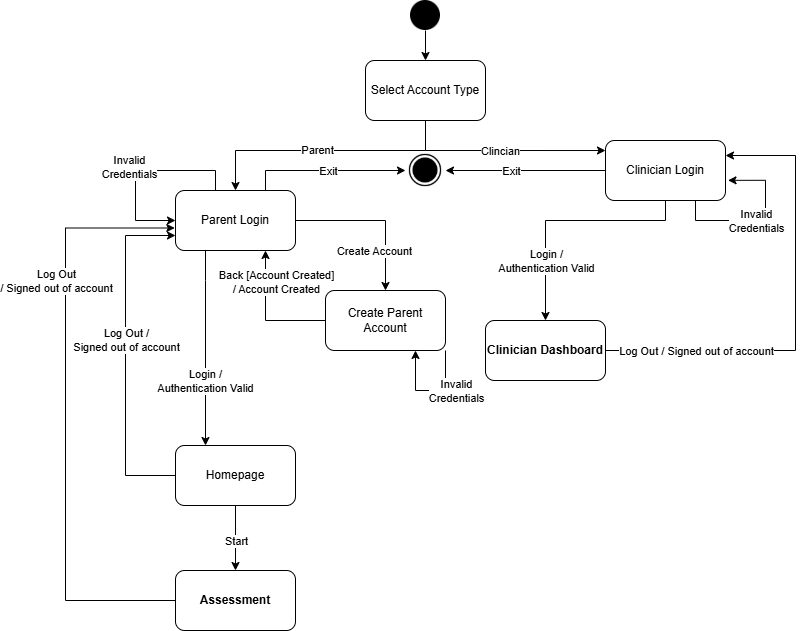

The diagram above was exported from draw.io. Its source (the exported page's mxGraphModel, read from the mxfile embedded in the PNG):
<mxGraphModel dx="916" dy="741" grid="1" gridSize="10" guides="1" tooltips="1" connect="1" arrows="1" fold="1" page="1" pageScale="1" pageWidth="1100" pageHeight="850" background="none" math="0" shadow="0">
  <root>
    <mxCell id="0" />
    <mxCell id="1" parent="0" />
    <mxCell id="JLNntl-zKEBdCk4uTLD9-18" style="edgeStyle=orthogonalEdgeStyle;rounded=0;orthogonalLoop=1;jettySize=auto;html=1;entryX=0.5;entryY=0;entryDx=0;entryDy=0;" edge="1" parent="1" source="JLNntl-zKEBdCk4uTLD9-1" target="JLNntl-zKEBdCk4uTLD9-17">
      <mxGeometry relative="1" as="geometry" />
    </mxCell>
    <mxCell id="JLNntl-zKEBdCk4uTLD9-33" value="Create Account" style="edgeLabel;html=1;align=center;verticalAlign=middle;resizable=0;points=[];" vertex="1" connectable="0" parent="JLNntl-zKEBdCk4uTLD9-18">
      <mxGeometry x="-0.2548" y="3" relative="1" as="geometry">
        <mxPoint x="18" y="33" as="offset" />
      </mxGeometry>
    </mxCell>
    <mxCell id="JLNntl-zKEBdCk4uTLD9-24" style="edgeStyle=orthogonalEdgeStyle;rounded=0;orthogonalLoop=1;jettySize=auto;html=1;entryX=0.25;entryY=0;entryDx=0;entryDy=0;" edge="1" parent="1" source="JLNntl-zKEBdCk4uTLD9-1" target="JLNntl-zKEBdCk4uTLD9-6">
      <mxGeometry relative="1" as="geometry">
        <Array as="points">
          <mxPoint x="220" y="300" />
          <mxPoint x="220" y="300" />
        </Array>
      </mxGeometry>
    </mxCell>
    <mxCell id="JLNntl-zKEBdCk4uTLD9-38" value="Login / &lt;br&gt;Authentication Valid" style="edgeLabel;html=1;align=center;verticalAlign=middle;resizable=0;points=[];" vertex="1" connectable="0" parent="JLNntl-zKEBdCk4uTLD9-24">
      <mxGeometry x="0.2" y="-1" relative="1" as="geometry">
        <mxPoint y="13" as="offset" />
      </mxGeometry>
    </mxCell>
    <mxCell id="JLNntl-zKEBdCk4uTLD9-46" style="edgeStyle=orthogonalEdgeStyle;rounded=0;orthogonalLoop=1;jettySize=auto;html=1;exitX=0.75;exitY=0;exitDx=0;exitDy=0;" edge="1" parent="1" source="JLNntl-zKEBdCk4uTLD9-1" target="JLNntl-zKEBdCk4uTLD9-26">
      <mxGeometry relative="1" as="geometry" />
    </mxCell>
    <mxCell id="JLNntl-zKEBdCk4uTLD9-47" value="Exit" style="edgeLabel;html=1;align=center;verticalAlign=middle;resizable=0;points=[];" vertex="1" connectable="0" parent="JLNntl-zKEBdCk4uTLD9-46">
      <mxGeometry x="-0.1355" y="-2" relative="1" as="geometry">
        <mxPoint x="13" y="-2" as="offset" />
      </mxGeometry>
    </mxCell>
    <mxCell id="JLNntl-zKEBdCk4uTLD9-1" value="Parent Login" style="rounded=1;whiteSpace=wrap;html=1;" vertex="1" parent="1">
      <mxGeometry x="190" y="210" width="120" height="60" as="geometry" />
    </mxCell>
    <mxCell id="JLNntl-zKEBdCk4uTLD9-43" style="edgeStyle=orthogonalEdgeStyle;rounded=0;orthogonalLoop=1;jettySize=auto;html=1;entryX=-0.006;entryY=0.625;entryDx=0;entryDy=0;entryPerimeter=0;" edge="1" parent="1" source="JLNntl-zKEBdCk4uTLD9-3" target="JLNntl-zKEBdCk4uTLD9-1">
      <mxGeometry relative="1" as="geometry">
        <mxPoint x="80" y="250" as="targetPoint" />
        <Array as="points">
          <mxPoint x="80" y="620" />
          <mxPoint x="80" y="248" />
        </Array>
      </mxGeometry>
    </mxCell>
    <mxCell id="JLNntl-zKEBdCk4uTLD9-3" value="Assessment" style="rounded=1;whiteSpace=wrap;html=1;fontStyle=1" vertex="1" parent="1">
      <mxGeometry x="190" y="590" width="120" height="60" as="geometry" />
    </mxCell>
    <mxCell id="JLNntl-zKEBdCk4uTLD9-36" style="edgeStyle=orthogonalEdgeStyle;rounded=0;orthogonalLoop=1;jettySize=auto;html=1;entryX=1;entryY=0.25;entryDx=0;entryDy=0;" edge="1" parent="1" source="JLNntl-zKEBdCk4uTLD9-4" target="JLNntl-zKEBdCk4uTLD9-14">
      <mxGeometry relative="1" as="geometry">
        <Array as="points">
          <mxPoint x="810" y="370" />
          <mxPoint x="810" y="175" />
        </Array>
      </mxGeometry>
    </mxCell>
    <mxCell id="JLNntl-zKEBdCk4uTLD9-37" value="Log Out / Signed out of account" style="edgeLabel;html=1;align=center;verticalAlign=middle;resizable=0;points=[];" vertex="1" connectable="0" parent="JLNntl-zKEBdCk4uTLD9-36">
      <mxGeometry x="0.1207" y="-2" relative="1" as="geometry">
        <mxPoint x="-102" y="65" as="offset" />
      </mxGeometry>
    </mxCell>
    <mxCell id="JLNntl-zKEBdCk4uTLD9-4" value="Clinician Dashboard" style="rounded=1;whiteSpace=wrap;html=1;fontStyle=1" vertex="1" parent="1">
      <mxGeometry x="500" y="340" width="120" height="60" as="geometry" />
    </mxCell>
    <mxCell id="JLNntl-zKEBdCk4uTLD9-23" style="edgeStyle=orthogonalEdgeStyle;rounded=0;orthogonalLoop=1;jettySize=auto;html=1;entryX=0.5;entryY=0;entryDx=0;entryDy=0;" edge="1" parent="1" source="JLNntl-zKEBdCk4uTLD9-6" target="JLNntl-zKEBdCk4uTLD9-3">
      <mxGeometry relative="1" as="geometry" />
    </mxCell>
    <mxCell id="JLNntl-zKEBdCk4uTLD9-45" value="Start" style="edgeLabel;html=1;align=center;verticalAlign=middle;resizable=0;points=[];" vertex="1" connectable="0" parent="JLNntl-zKEBdCk4uTLD9-23">
      <mxGeometry x="-0.1692" y="3" relative="1" as="geometry">
        <mxPoint x="-3" y="8" as="offset" />
      </mxGeometry>
    </mxCell>
    <mxCell id="JLNntl-zKEBdCk4uTLD9-41" style="edgeStyle=orthogonalEdgeStyle;rounded=0;orthogonalLoop=1;jettySize=auto;html=1;exitX=0;exitY=0.5;exitDx=0;exitDy=0;entryX=0;entryY=0.75;entryDx=0;entryDy=0;" edge="1" parent="1" source="JLNntl-zKEBdCk4uTLD9-6" target="JLNntl-zKEBdCk4uTLD9-1">
      <mxGeometry relative="1" as="geometry">
        <Array as="points">
          <mxPoint x="140" y="495" />
          <mxPoint x="140" y="255" />
        </Array>
      </mxGeometry>
    </mxCell>
    <mxCell id="JLNntl-zKEBdCk4uTLD9-6" value="Homepage" style="rounded=1;whiteSpace=wrap;html=1;" vertex="1" parent="1">
      <mxGeometry x="190" y="465" width="120" height="60" as="geometry" />
    </mxCell>
    <mxCell id="JLNntl-zKEBdCk4uTLD9-15" style="edgeStyle=orthogonalEdgeStyle;rounded=0;orthogonalLoop=1;jettySize=auto;html=1;entryX=0.5;entryY=0;entryDx=0;entryDy=0;" edge="1" parent="1" source="JLNntl-zKEBdCk4uTLD9-12" target="JLNntl-zKEBdCk4uTLD9-1">
      <mxGeometry relative="1" as="geometry">
        <Array as="points">
          <mxPoint x="440" y="170" />
          <mxPoint x="250" y="170" />
        </Array>
      </mxGeometry>
    </mxCell>
    <mxCell id="JLNntl-zKEBdCk4uTLD9-28" value="Parent" style="edgeLabel;html=1;align=center;verticalAlign=middle;resizable=0;points=[];" vertex="1" connectable="0" parent="JLNntl-zKEBdCk4uTLD9-15">
      <mxGeometry x="0.0667" relative="1" as="geometry">
        <mxPoint y="-1" as="offset" />
      </mxGeometry>
    </mxCell>
    <mxCell id="JLNntl-zKEBdCk4uTLD9-16" style="edgeStyle=orthogonalEdgeStyle;rounded=0;orthogonalLoop=1;jettySize=auto;html=1;exitX=0.5;exitY=1;exitDx=0;exitDy=0;entryX=0;entryY=0.167;entryDx=0;entryDy=0;entryPerimeter=0;" edge="1" parent="1" source="JLNntl-zKEBdCk4uTLD9-12" target="JLNntl-zKEBdCk4uTLD9-14">
      <mxGeometry relative="1" as="geometry">
        <mxPoint x="600" y="170" as="targetPoint" />
        <Array as="points">
          <mxPoint x="440" y="170" />
        </Array>
      </mxGeometry>
    </mxCell>
    <mxCell id="JLNntl-zKEBdCk4uTLD9-29" value="Clincian" style="edgeLabel;html=1;align=center;verticalAlign=middle;resizable=0;points=[];" vertex="1" connectable="0" parent="JLNntl-zKEBdCk4uTLD9-16">
      <mxGeometry x="-0.0035" relative="1" as="geometry">
        <mxPoint as="offset" />
      </mxGeometry>
    </mxCell>
    <mxCell id="JLNntl-zKEBdCk4uTLD9-12" value="Select Account Type" style="rounded=1;whiteSpace=wrap;html=1;" vertex="1" parent="1">
      <mxGeometry x="380" y="80" width="120" height="60" as="geometry" />
    </mxCell>
    <mxCell id="JLNntl-zKEBdCk4uTLD9-22" style="edgeStyle=orthogonalEdgeStyle;rounded=0;orthogonalLoop=1;jettySize=auto;html=1;exitX=0.5;exitY=1;exitDx=0;exitDy=0;entryX=0.5;entryY=0;entryDx=0;entryDy=0;" edge="1" parent="1" source="JLNntl-zKEBdCk4uTLD9-14" target="JLNntl-zKEBdCk4uTLD9-4">
      <mxGeometry relative="1" as="geometry">
        <Array as="points">
          <mxPoint x="680" y="240" />
          <mxPoint x="560" y="240" />
        </Array>
      </mxGeometry>
    </mxCell>
    <mxCell id="JLNntl-zKEBdCk4uTLD9-30" value="Login /&lt;br&gt;Authentication Valid" style="edgeLabel;html=1;align=center;verticalAlign=middle;resizable=0;points=[];" vertex="1" connectable="0" parent="JLNntl-zKEBdCk4uTLD9-22">
      <mxGeometry x="-0.181" y="1" relative="1" as="geometry">
        <mxPoint x="-42" y="39" as="offset" />
      </mxGeometry>
    </mxCell>
    <mxCell id="JLNntl-zKEBdCk4uTLD9-48" style="edgeStyle=orthogonalEdgeStyle;rounded=0;orthogonalLoop=1;jettySize=auto;html=1;entryX=1;entryY=0.5;entryDx=0;entryDy=0;" edge="1" parent="1" source="JLNntl-zKEBdCk4uTLD9-14" target="JLNntl-zKEBdCk4uTLD9-26">
      <mxGeometry relative="1" as="geometry" />
    </mxCell>
    <mxCell id="JLNntl-zKEBdCk4uTLD9-49" value="Exit" style="edgeLabel;html=1;align=center;verticalAlign=middle;resizable=0;points=[];" vertex="1" connectable="0" parent="JLNntl-zKEBdCk4uTLD9-48">
      <mxGeometry x="0.3789" y="1" relative="1" as="geometry">
        <mxPoint x="15" y="-1" as="offset" />
      </mxGeometry>
    </mxCell>
    <mxCell id="JLNntl-zKEBdCk4uTLD9-14" value="Clinician Login" style="rounded=1;whiteSpace=wrap;html=1;" vertex="1" parent="1">
      <mxGeometry x="620" y="160" width="120" height="60" as="geometry" />
    </mxCell>
    <mxCell id="JLNntl-zKEBdCk4uTLD9-20" style="edgeStyle=orthogonalEdgeStyle;rounded=0;orthogonalLoop=1;jettySize=auto;html=1;entryX=0.75;entryY=1;entryDx=0;entryDy=0;" edge="1" parent="1" source="JLNntl-zKEBdCk4uTLD9-17" target="JLNntl-zKEBdCk4uTLD9-1">
      <mxGeometry relative="1" as="geometry" />
    </mxCell>
    <mxCell id="JLNntl-zKEBdCk4uTLD9-35" value="Back [Account Created]&lt;br&gt;/ Account Created" style="edgeLabel;html=1;align=center;verticalAlign=middle;resizable=0;points=[];" vertex="1" connectable="0" parent="JLNntl-zKEBdCk4uTLD9-20">
      <mxGeometry x="0.3424" relative="1" as="geometry">
        <mxPoint x="10" y="-12" as="offset" />
      </mxGeometry>
    </mxCell>
    <mxCell id="JLNntl-zKEBdCk4uTLD9-17" value="Create Parent Account" style="rounded=1;whiteSpace=wrap;html=1;" vertex="1" parent="1">
      <mxGeometry x="340" y="310" width="120" height="60" as="geometry" />
    </mxCell>
    <mxCell id="JLNntl-zKEBdCk4uTLD9-19" style="edgeStyle=orthogonalEdgeStyle;rounded=0;orthogonalLoop=1;jettySize=auto;html=1;entryX=0.75;entryY=1;entryDx=0;entryDy=0;" edge="1" parent="1" source="JLNntl-zKEBdCk4uTLD9-17" target="JLNntl-zKEBdCk4uTLD9-17">
      <mxGeometry relative="1" as="geometry">
        <Array as="points">
          <mxPoint x="460" y="410" />
          <mxPoint x="430" y="410" />
        </Array>
      </mxGeometry>
    </mxCell>
    <mxCell id="JLNntl-zKEBdCk4uTLD9-34" value="Invalid &lt;br&gt;Credentials" style="edgeLabel;html=1;align=center;verticalAlign=middle;resizable=0;points=[];" vertex="1" connectable="0" parent="JLNntl-zKEBdCk4uTLD9-19">
      <mxGeometry x="0.2667" y="3" relative="1" as="geometry">
        <mxPoint x="43" as="offset" />
      </mxGeometry>
    </mxCell>
    <mxCell id="JLNntl-zKEBdCk4uTLD9-27" value="" style="edgeStyle=orthogonalEdgeStyle;rounded=0;orthogonalLoop=1;jettySize=auto;html=1;" edge="1" parent="1" source="JLNntl-zKEBdCk4uTLD9-25" target="JLNntl-zKEBdCk4uTLD9-12">
      <mxGeometry relative="1" as="geometry" />
    </mxCell>
    <mxCell id="JLNntl-zKEBdCk4uTLD9-25" value="" style="shape=image;html=1;verticalAlign=top;verticalLabelPosition=bottom;labelBackgroundColor=#ffffff;imageAspect=0;aspect=fixed;image=https://cdn4.iconfinder.com/data/icons/essential-app-2/16/record-round-circle-dot-128.png" vertex="1" parent="1">
      <mxGeometry x="425" y="20" width="30" height="30" as="geometry" />
    </mxCell>
    <mxCell id="JLNntl-zKEBdCk4uTLD9-26" value="" style="shape=image;html=1;verticalAlign=top;verticalLabelPosition=bottom;labelBackgroundColor=#ffffff;imageAspect=0;aspect=fixed;image=https://cdn4.iconfinder.com/data/icons/ionicons/512/icon-ios7-circle-filled-128.png" vertex="1" parent="1">
      <mxGeometry x="420" y="170" width="40" height="40" as="geometry" />
    </mxCell>
    <mxCell id="JLNntl-zKEBdCk4uTLD9-31" style="edgeStyle=orthogonalEdgeStyle;rounded=0;orthogonalLoop=1;jettySize=auto;html=1;exitX=0.75;exitY=1;exitDx=0;exitDy=0;entryX=1.021;entryY=0.664;entryDx=0;entryDy=0;entryPerimeter=0;" edge="1" parent="1" source="JLNntl-zKEBdCk4uTLD9-14" target="JLNntl-zKEBdCk4uTLD9-14">
      <mxGeometry relative="1" as="geometry">
        <mxPoint x="760" y="200" as="targetPoint" />
        <Array as="points">
          <mxPoint x="710" y="240" />
          <mxPoint x="780" y="240" />
          <mxPoint x="780" y="200" />
        </Array>
      </mxGeometry>
    </mxCell>
    <mxCell id="JLNntl-zKEBdCk4uTLD9-32" value="Invalid&lt;br&gt;Credentials" style="edgeLabel;html=1;align=center;verticalAlign=middle;resizable=0;points=[];" vertex="1" connectable="0" parent="JLNntl-zKEBdCk4uTLD9-31">
      <mxGeometry y="-2" relative="1" as="geometry">
        <mxPoint x="-4" y="-2" as="offset" />
      </mxGeometry>
    </mxCell>
    <mxCell id="JLNntl-zKEBdCk4uTLD9-39" style="edgeStyle=orthogonalEdgeStyle;rounded=0;orthogonalLoop=1;jettySize=auto;html=1;entryX=0;entryY=0.5;entryDx=0;entryDy=0;" edge="1" parent="1" source="JLNntl-zKEBdCk4uTLD9-1" target="JLNntl-zKEBdCk4uTLD9-1">
      <mxGeometry relative="1" as="geometry">
        <Array as="points">
          <mxPoint x="230" y="190" />
          <mxPoint x="150" y="190" />
          <mxPoint x="150" y="240" />
        </Array>
      </mxGeometry>
    </mxCell>
    <mxCell id="JLNntl-zKEBdCk4uTLD9-40" value="Invalid &lt;br&gt;Credentials" style="edgeLabel;html=1;align=center;verticalAlign=middle;resizable=0;points=[];" vertex="1" connectable="0" parent="1">
      <mxGeometry x="159.99666666666673" y="189.9999999999999" as="geometry">
        <mxPoint x="-16" y="-3" as="offset" />
      </mxGeometry>
    </mxCell>
    <mxCell id="JLNntl-zKEBdCk4uTLD9-42" value="Log Out / &lt;br&gt;Signed out of account" style="edgeLabel;html=1;align=center;verticalAlign=middle;resizable=0;points=[];" vertex="1" connectable="0" parent="1">
      <mxGeometry x="140.00000000000023" y="359.9966666666669" as="geometry" />
    </mxCell>
    <mxCell id="JLNntl-zKEBdCk4uTLD9-44" value="Log Out &lt;br&gt;/ Signed out of account" style="edgeLabel;html=1;align=center;verticalAlign=middle;resizable=0;points=[];" vertex="1" connectable="0" parent="1">
      <mxGeometry x="70.00000000000023" y="300.0024137931035" as="geometry" />
    </mxCell>
  </root>
</mxGraphModel>